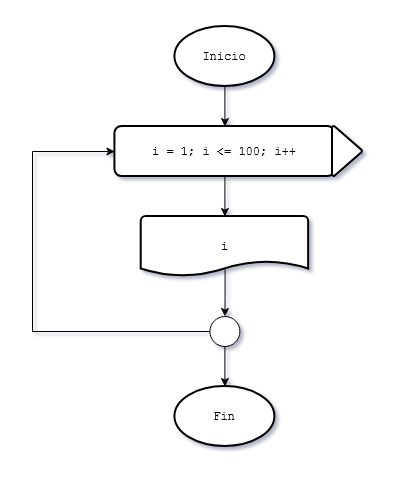

The diagram above was exported from draw.io. Its source (the exported page's mxGraphModel, read from the mxfile embedded in the PNG):
<mxGraphModel dx="2215" dy="625" grid="1" gridSize="10" guides="1" tooltips="1" connect="1" arrows="1" fold="1" page="1" pageScale="1" pageWidth="827" pageHeight="1169" math="0" shadow="0">
  <root>
    <mxCell id="3xXkD6T9jOOdr_PFSVl9-0" />
    <mxCell id="3xXkD6T9jOOdr_PFSVl9-1" parent="3xXkD6T9jOOdr_PFSVl9-0" />
    <mxCell id="3xXkD6T9jOOdr_PFSVl9-2" edge="1" parent="3xXkD6T9jOOdr_PFSVl9-1" source="3xXkD6T9jOOdr_PFSVl9-3" style="edgeStyle=orthogonalEdgeStyle;rounded=0;orthogonalLoop=1;jettySize=auto;html=1;exitX=0.5;exitY=1;exitDx=0;exitDy=0;exitPerimeter=0;entryX=0.5;entryY=0;entryDx=0;entryDy=0;" target="IMqVaeB4oCZIoDHHU5Xa-9">
      <mxGeometry relative="1" as="geometry">
        <mxPoint x="-467.8299999999999" y="150" as="targetPoint" />
      </mxGeometry>
    </mxCell>
    <mxCell id="3xXkD6T9jOOdr_PFSVl9-3" parent="3xXkD6T9jOOdr_PFSVl9-1" style="strokeWidth=2;html=1;shape=mxgraph.flowchart.start_1;whiteSpace=wrap;" value="&lt;font face=&quot;Courier New&quot;&gt;Inicio&lt;/font&gt;" vertex="1">
      <mxGeometry height="60" width="100" x="-517.5799999999999" y="60" as="geometry" />
    </mxCell>
    <mxCell id="3xXkD6T9jOOdr_PFSVl9-4" parent="3xXkD6T9jOOdr_PFSVl9-1" style="strokeWidth=2;html=1;shape=mxgraph.flowchart.start_1;whiteSpace=wrap;" value="&lt;font face=&quot;Courier New&quot;&gt;Fin&lt;/font&gt;" vertex="1">
      <mxGeometry height="60" width="100" x="-517.5799999999999" y="420" as="geometry" />
    </mxCell>
    <mxCell id="3xXkD6T9jOOdr_PFSVl9-7" edge="1" parent="3xXkD6T9jOOdr_PFSVl9-1" source="3xXkD6T9jOOdr_PFSVl9-8" style="edgeStyle=orthogonalEdgeStyle;rounded=0;orthogonalLoop=1;jettySize=auto;html=1;entryX=0.5;entryY=0;entryDx=0;entryDy=0;exitX=0.501;exitY=0.881;exitDx=0;exitDy=0;exitPerimeter=0;entryPerimeter=0;" target="IMqVaeB4oCZIoDHHU5Xa-14">
      <mxGeometry relative="1" as="geometry">
        <mxPoint x="-473.78999999999996" y="370" as="targetPoint" />
      </mxGeometry>
    </mxCell>
    <mxCell id="3xXkD6T9jOOdr_PFSVl9-8" parent="3xXkD6T9jOOdr_PFSVl9-1" style="strokeWidth=2;html=1;shape=mxgraph.flowchart.document2;whiteSpace=wrap;size=0.25;" value="&lt;font face=&quot;Courier New&quot;&gt;i&lt;/font&gt;" vertex="1">
      <mxGeometry height="60" width="167.42" x="-551.29" y="250" as="geometry" />
    </mxCell>
    <mxCell id="3xXkD6T9jOOdr_PFSVl9-13" edge="1" parent="3xXkD6T9jOOdr_PFSVl9-1" source="IMqVaeB4oCZIoDHHU5Xa-9" style="edgeStyle=orthogonalEdgeStyle;rounded=0;orthogonalLoop=1;jettySize=auto;html=1;exitX=0.5;exitY=1;exitDx=0;exitDy=0;entryX=0.5;entryY=0;entryDx=0;entryDy=0;entryPerimeter=0;" target="3xXkD6T9jOOdr_PFSVl9-8">
      <mxGeometry relative="1" as="geometry">
        <mxPoint x="-467.5799999999999" y="190" as="sourcePoint" />
      </mxGeometry>
    </mxCell>
    <mxCell id="IMqVaeB4oCZIoDHHU5Xa-8" edge="1" parent="3xXkD6T9jOOdr_PFSVl9-1" source="IMqVaeB4oCZIoDHHU5Xa-14" style="edgeStyle=orthogonalEdgeStyle;rounded=0;orthogonalLoop=1;jettySize=auto;html=1;exitX=0.5;exitY=1;exitDx=0;exitDy=0;exitPerimeter=0;entryX=0.5;entryY=0;entryDx=0;entryDy=0;entryPerimeter=0;" target="3xXkD6T9jOOdr_PFSVl9-4">
      <mxGeometry relative="1" as="geometry">
        <mxPoint x="-473.78999999999996" y="390" as="sourcePoint" />
      </mxGeometry>
    </mxCell>
    <mxCell id="IMqVaeB4oCZIoDHHU5Xa-9" parent="3xXkD6T9jOOdr_PFSVl9-1" style="rounded=1;whiteSpace=wrap;html=1;absoluteArcSize=1;arcSize=14;strokeWidth=2;" value="&lt;font face=&quot;Courier New&quot;&gt;i = 1; i &amp;lt;= 100; i++&lt;/font&gt;" vertex="1">
      <mxGeometry height="50" width="220" x="-577.58" y="160" as="geometry" />
    </mxCell>
    <mxCell id="IMqVaeB4oCZIoDHHU5Xa-15" edge="1" parent="3xXkD6T9jOOdr_PFSVl9-1" source="IMqVaeB4oCZIoDHHU5Xa-14" style="edgeStyle=orthogonalEdgeStyle;rounded=0;orthogonalLoop=1;jettySize=auto;html=1;exitX=0;exitY=0.5;exitDx=0;exitDy=0;exitPerimeter=0;entryX=0;entryY=0.5;entryDx=0;entryDy=0;" target="IMqVaeB4oCZIoDHHU5Xa-9">
      <mxGeometry relative="1" as="geometry">
        <Array as="points">
          <mxPoint x="-660" y="365" />
          <mxPoint x="-660" y="185" />
        </Array>
      </mxGeometry>
    </mxCell>
    <mxCell id="IMqVaeB4oCZIoDHHU5Xa-14" parent="3xXkD6T9jOOdr_PFSVl9-1" style="verticalLabelPosition=bottom;verticalAlign=top;html=1;shape=mxgraph.flowchart.on-page_reference;" value="" vertex="1">
      <mxGeometry height="30" width="30" x="-482.58" y="350" as="geometry" />
    </mxCell>
    <mxCell id="IMqVaeB4oCZIoDHHU5Xa-16" parent="3xXkD6T9jOOdr_PFSVl9-1" style="strokeWidth=2;html=1;shape=mxgraph.flowchart.merge_or_storage;whiteSpace=wrap;rotation=-90;" value="" vertex="1">
      <mxGeometry height="30" width="50" x="-370" y="170" as="geometry" />
    </mxCell>
  </root>
</mxGraphModel>